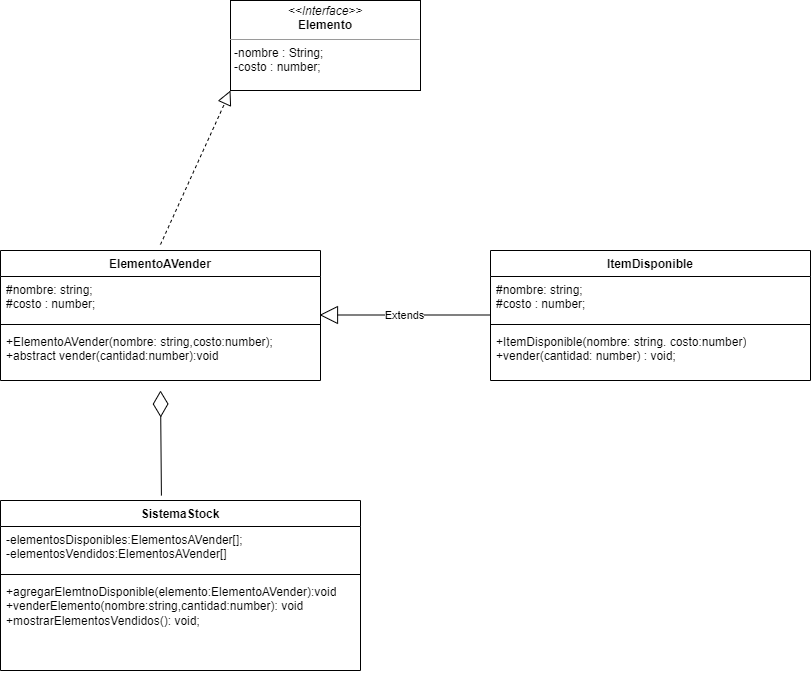

The diagram above was exported from draw.io. Its source (the exported page's mxGraphModel, read from the mxfile embedded in the PNG):
<mxGraphModel dx="1434" dy="758" grid="1" gridSize="10" guides="1" tooltips="1" connect="1" arrows="1" fold="1" page="1" pageScale="1" pageWidth="827" pageHeight="1169" background="#FFFFFF" math="0" shadow="0">
  <root>
    <mxCell id="0" />
    <mxCell id="1" parent="0" />
    <mxCell id="oPY63UtmV2zHLOlbvqBw-2" value="&lt;p style=&quot;margin:0px;margin-top:4px;text-align:center;&quot;&gt;&lt;i&gt;&amp;lt;&amp;lt;Interface&amp;gt;&amp;gt;&lt;/i&gt;&lt;br&gt;&lt;b&gt;Elemento&lt;/b&gt;&lt;/p&gt;&lt;hr size=&quot;1&quot;&gt;&lt;p style=&quot;margin:0px;margin-left:4px;&quot;&gt;-nombre : String;&lt;/p&gt;&lt;p style=&quot;margin:0px;margin-left:4px;&quot;&gt;-costo : number;&lt;/p&gt;" style="verticalAlign=top;align=left;overflow=fill;fontSize=12;fontFamily=Helvetica;html=1;whiteSpace=wrap;" parent="1" vertex="1">
      <mxGeometry x="240" y="30" width="190" height="90" as="geometry" />
    </mxCell>
    <mxCell id="oPY63UtmV2zHLOlbvqBw-3" value="ElementoAVender" style="swimlane;fontStyle=1;align=center;verticalAlign=top;childLayout=stackLayout;horizontal=1;startSize=26;horizontalStack=0;resizeParent=1;resizeParentMax=0;resizeLast=0;collapsible=1;marginBottom=0;whiteSpace=wrap;html=1;" parent="1" vertex="1">
      <mxGeometry x="10" y="280" width="320" height="130" as="geometry" />
    </mxCell>
    <mxCell id="oPY63UtmV2zHLOlbvqBw-4" value="#nombre: string;&lt;br&gt;#costo : number;" style="text;strokeColor=none;fillColor=none;align=left;verticalAlign=top;spacingLeft=4;spacingRight=4;overflow=hidden;rotatable=0;points=[[0,0.5],[1,0.5]];portConstraint=eastwest;whiteSpace=wrap;html=1;" parent="oPY63UtmV2zHLOlbvqBw-3" vertex="1">
      <mxGeometry y="26" width="320" height="44" as="geometry" />
    </mxCell>
    <mxCell id="oPY63UtmV2zHLOlbvqBw-5" value="" style="line;strokeWidth=1;fillColor=none;align=left;verticalAlign=middle;spacingTop=-1;spacingLeft=3;spacingRight=3;rotatable=0;labelPosition=right;points=[];portConstraint=eastwest;strokeColor=inherit;" parent="oPY63UtmV2zHLOlbvqBw-3" vertex="1">
      <mxGeometry y="70" width="320" height="8" as="geometry" />
    </mxCell>
    <mxCell id="oPY63UtmV2zHLOlbvqBw-6" value="+ElementoAVender(nombre: string,costo:number);&lt;br&gt;+abstract vender(cantidad:number):void" style="text;strokeColor=none;fillColor=none;align=left;verticalAlign=top;spacingLeft=4;spacingRight=4;overflow=hidden;rotatable=0;points=[[0,0.5],[1,0.5]];portConstraint=eastwest;whiteSpace=wrap;html=1;" parent="oPY63UtmV2zHLOlbvqBw-3" vertex="1">
      <mxGeometry y="78" width="320" height="52" as="geometry" />
    </mxCell>
    <mxCell id="oPY63UtmV2zHLOlbvqBw-7" value="ItemDisponible" style="swimlane;fontStyle=1;align=center;verticalAlign=top;childLayout=stackLayout;horizontal=1;startSize=26;horizontalStack=0;resizeParent=1;resizeParentMax=0;resizeLast=0;collapsible=1;marginBottom=0;whiteSpace=wrap;html=1;" parent="1" vertex="1">
      <mxGeometry x="500" y="280" width="320" height="130" as="geometry" />
    </mxCell>
    <mxCell id="oPY63UtmV2zHLOlbvqBw-8" value="#nombre: string;&lt;br&gt;#costo : number;" style="text;strokeColor=none;fillColor=none;align=left;verticalAlign=top;spacingLeft=4;spacingRight=4;overflow=hidden;rotatable=0;points=[[0,0.5],[1,0.5]];portConstraint=eastwest;whiteSpace=wrap;html=1;" parent="oPY63UtmV2zHLOlbvqBw-7" vertex="1">
      <mxGeometry y="26" width="320" height="44" as="geometry" />
    </mxCell>
    <mxCell id="oPY63UtmV2zHLOlbvqBw-9" value="" style="line;strokeWidth=1;fillColor=none;align=left;verticalAlign=middle;spacingTop=-1;spacingLeft=3;spacingRight=3;rotatable=0;labelPosition=right;points=[];portConstraint=eastwest;strokeColor=inherit;" parent="oPY63UtmV2zHLOlbvqBw-7" vertex="1">
      <mxGeometry y="70" width="320" height="8" as="geometry" />
    </mxCell>
    <mxCell id="oPY63UtmV2zHLOlbvqBw-10" value="+ItemDisponible(nombre: string. costo:number)&lt;br&gt;+vender(cantidad: number) : void;" style="text;strokeColor=none;fillColor=none;align=left;verticalAlign=top;spacingLeft=4;spacingRight=4;overflow=hidden;rotatable=0;points=[[0,0.5],[1,0.5]];portConstraint=eastwest;whiteSpace=wrap;html=1;" parent="oPY63UtmV2zHLOlbvqBw-7" vertex="1">
      <mxGeometry y="78" width="320" height="52" as="geometry" />
    </mxCell>
    <mxCell id="oPY63UtmV2zHLOlbvqBw-11" value="SistemaStock" style="swimlane;fontStyle=1;align=center;verticalAlign=top;childLayout=stackLayout;horizontal=1;startSize=26;horizontalStack=0;resizeParent=1;resizeParentMax=0;resizeLast=0;collapsible=1;marginBottom=0;whiteSpace=wrap;html=1;" parent="1" vertex="1">
      <mxGeometry x="10" y="530" width="360" height="170" as="geometry" />
    </mxCell>
    <mxCell id="oPY63UtmV2zHLOlbvqBw-12" value="-elementosDisponibles:ElementosAVender[];&lt;br&gt;-elementosVendidos:ElementosAVender[]" style="text;strokeColor=none;fillColor=none;align=left;verticalAlign=top;spacingLeft=4;spacingRight=4;overflow=hidden;rotatable=0;points=[[0,0.5],[1,0.5]];portConstraint=eastwest;whiteSpace=wrap;html=1;" parent="oPY63UtmV2zHLOlbvqBw-11" vertex="1">
      <mxGeometry y="26" width="360" height="44" as="geometry" />
    </mxCell>
    <mxCell id="oPY63UtmV2zHLOlbvqBw-13" value="" style="line;strokeWidth=1;fillColor=none;align=left;verticalAlign=middle;spacingTop=-1;spacingLeft=3;spacingRight=3;rotatable=0;labelPosition=right;points=[];portConstraint=eastwest;strokeColor=inherit;" parent="oPY63UtmV2zHLOlbvqBw-11" vertex="1">
      <mxGeometry y="70" width="360" height="8" as="geometry" />
    </mxCell>
    <mxCell id="oPY63UtmV2zHLOlbvqBw-14" value="+agregarElemtnoDisponible(elemento:ElementoAVender):void&lt;br&gt;+venderElemento(nombre:string,cantidad:number): void&lt;br&gt;+mostrarElementosVendidos(): void;" style="text;strokeColor=none;fillColor=none;align=left;verticalAlign=top;spacingLeft=4;spacingRight=4;overflow=hidden;rotatable=0;points=[[0,0.5],[1,0.5]];portConstraint=eastwest;whiteSpace=wrap;html=1;" parent="oPY63UtmV2zHLOlbvqBw-11" vertex="1">
      <mxGeometry y="78" width="360" height="92" as="geometry" />
    </mxCell>
    <mxCell id="oPY63UtmV2zHLOlbvqBw-17" value="Extends" style="endArrow=block;endSize=16;endFill=0;html=1;rounded=0;entryX=1;entryY=0;entryDx=0;entryDy=0;exitX=0.25;exitY=0;exitDx=0;exitDy=0;" parent="1" edge="1">
      <mxGeometry width="160" relative="1" as="geometry">
        <mxPoint x="499" y="344.5" as="sourcePoint" />
        <mxPoint x="329" y="344.5" as="targetPoint" />
      </mxGeometry>
    </mxCell>
    <mxCell id="owF16bTIooexXX4YKHY_-1" value="" style="endArrow=block;dashed=1;endFill=0;endSize=12;html=1;rounded=0;entryX=0;entryY=1;entryDx=0;entryDy=0;exitX=0.5;exitY=-0.046;exitDx=0;exitDy=0;exitPerimeter=0;" edge="1" parent="1" source="oPY63UtmV2zHLOlbvqBw-3" target="oPY63UtmV2zHLOlbvqBw-2">
      <mxGeometry width="160" relative="1" as="geometry">
        <mxPoint x="280" y="210" as="sourcePoint" />
        <mxPoint x="440" y="210" as="targetPoint" />
      </mxGeometry>
    </mxCell>
    <mxCell id="owF16bTIooexXX4YKHY_-3" value="" style="endArrow=diamondThin;endFill=0;endSize=24;html=1;rounded=0;exitX=0.447;exitY=-0.029;exitDx=0;exitDy=0;exitPerimeter=0;" edge="1" parent="1" source="oPY63UtmV2zHLOlbvqBw-11">
      <mxGeometry width="160" relative="1" as="geometry">
        <mxPoint x="60" y="460" as="sourcePoint" />
        <mxPoint x="170" y="420" as="targetPoint" />
      </mxGeometry>
    </mxCell>
  </root>
</mxGraphModel>